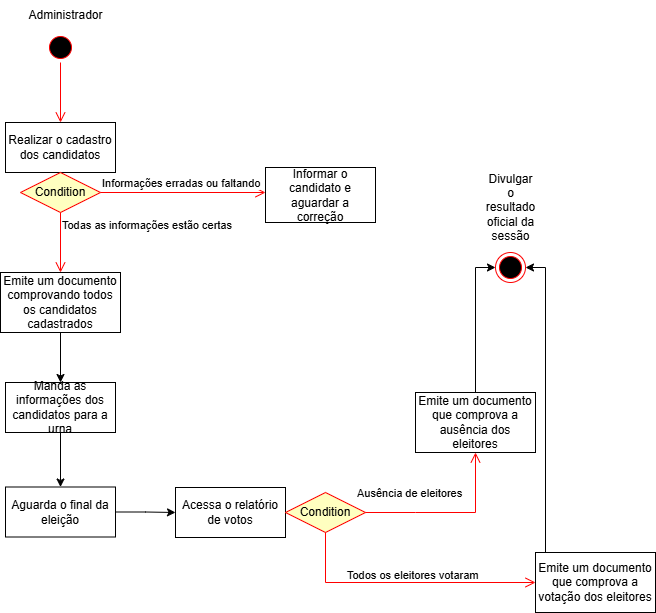

The diagram above was exported from draw.io. Its source (the exported page's mxGraphModel, read from the mxfile embedded in the PNG):
<mxGraphModel dx="997" dy="574" grid="1" gridSize="10" guides="1" tooltips="1" connect="1" arrows="1" fold="1" page="1" pageScale="1" pageWidth="827" pageHeight="1169" math="0" shadow="0">
  <root>
    <mxCell id="0" />
    <mxCell id="1" parent="0" />
    <mxCell id="DFTC694s8IBozHSPAt6--1" value="" style="ellipse;html=1;shape=startState;fillColor=#000000;strokeColor=#ff0000;" parent="1" vertex="1">
      <mxGeometry x="210" y="80" width="30" height="30" as="geometry" />
    </mxCell>
    <mxCell id="DFTC694s8IBozHSPAt6--2" value="" style="edgeStyle=orthogonalEdgeStyle;html=1;verticalAlign=bottom;endArrow=open;endSize=8;strokeColor=#ff0000;rounded=0;" parent="1" source="DFTC694s8IBozHSPAt6--1" edge="1">
      <mxGeometry relative="1" as="geometry">
        <mxPoint x="225" y="170" as="targetPoint" />
      </mxGeometry>
    </mxCell>
    <mxCell id="DFTC694s8IBozHSPAt6--3" value="Administrador" style="text;html=1;align=center;verticalAlign=middle;resizable=0;points=[];autosize=1;strokeColor=none;fillColor=none;" parent="1" vertex="1">
      <mxGeometry x="180" y="48" width="100" height="30" as="geometry" />
    </mxCell>
    <mxCell id="DFTC694s8IBozHSPAt6--4" value="Realizar o cadastro dos candidatos" style="html=1;whiteSpace=wrap;" parent="1" vertex="1">
      <mxGeometry x="170" y="170" width="110" height="50" as="geometry" />
    </mxCell>
    <mxCell id="DFTC694s8IBozHSPAt6--25" style="edgeStyle=orthogonalEdgeStyle;rounded=0;orthogonalLoop=1;jettySize=auto;html=1;entryX=0.5;entryY=0;entryDx=0;entryDy=0;" parent="1" source="DFTC694s8IBozHSPAt6--5" target="DFTC694s8IBozHSPAt6--24" edge="1">
      <mxGeometry relative="1" as="geometry" />
    </mxCell>
    <mxCell id="DFTC694s8IBozHSPAt6--5" value="Manda as informações dos candidatos para a urna" style="html=1;whiteSpace=wrap;" parent="1" vertex="1">
      <mxGeometry x="170" y="430" width="110" height="50" as="geometry" />
    </mxCell>
    <mxCell id="DFTC694s8IBozHSPAt6--7" value="Acessa o relatório de votos" style="html=1;whiteSpace=wrap;" parent="1" vertex="1">
      <mxGeometry x="340" y="535" width="110" height="50" as="geometry" />
    </mxCell>
    <mxCell id="DFTC694s8IBozHSPAt6--12" value="Condition" style="rhombus;whiteSpace=wrap;html=1;fontColor=#000000;fillColor=#ffffc0;strokeColor=#ff0000;" parent="1" vertex="1">
      <mxGeometry x="185" y="220" width="80" height="40" as="geometry" />
    </mxCell>
    <mxCell id="DFTC694s8IBozHSPAt6--13" value="Informações erradas ou faltando" style="edgeStyle=orthogonalEdgeStyle;html=1;align=left;verticalAlign=bottom;endArrow=open;endSize=8;strokeColor=#ff0000;rounded=0;" parent="1" source="DFTC694s8IBozHSPAt6--12" edge="1">
      <mxGeometry x="-1" relative="1" as="geometry">
        <mxPoint x="430" y="240" as="targetPoint" />
      </mxGeometry>
    </mxCell>
    <mxCell id="DFTC694s8IBozHSPAt6--14" value="Todas as informações estão certas" style="edgeStyle=orthogonalEdgeStyle;html=1;align=left;verticalAlign=top;endArrow=open;endSize=8;strokeColor=#ff0000;rounded=0;" parent="1" source="DFTC694s8IBozHSPAt6--12" edge="1">
      <mxGeometry x="-1" relative="1" as="geometry">
        <mxPoint x="225" y="320" as="targetPoint" />
      </mxGeometry>
    </mxCell>
    <mxCell id="DFTC694s8IBozHSPAt6--16" value="Informar o candidato e aguardar a correção" style="html=1;whiteSpace=wrap;" parent="1" vertex="1">
      <mxGeometry x="430" y="215" width="110" height="55" as="geometry" />
    </mxCell>
    <mxCell id="DFTC694s8IBozHSPAt6--20" style="edgeStyle=orthogonalEdgeStyle;rounded=0;orthogonalLoop=1;jettySize=auto;html=1;entryX=0.5;entryY=0;entryDx=0;entryDy=0;" parent="1" source="DFTC694s8IBozHSPAt6--19" target="DFTC694s8IBozHSPAt6--5" edge="1">
      <mxGeometry relative="1" as="geometry" />
    </mxCell>
    <mxCell id="DFTC694s8IBozHSPAt6--19" value="Emite um documento comprovando todos os candidatos cadastrados" style="html=1;whiteSpace=wrap;" parent="1" vertex="1">
      <mxGeometry x="165" y="320" width="120" height="60" as="geometry" />
    </mxCell>
    <mxCell id="DFTC694s8IBozHSPAt6--29" style="edgeStyle=orthogonalEdgeStyle;rounded=0;orthogonalLoop=1;jettySize=auto;html=1;entryX=0;entryY=0.5;entryDx=0;entryDy=0;" parent="1" source="DFTC694s8IBozHSPAt6--24" target="DFTC694s8IBozHSPAt6--7" edge="1">
      <mxGeometry relative="1" as="geometry" />
    </mxCell>
    <mxCell id="DFTC694s8IBozHSPAt6--24" value="Aguarda o final da eleição" style="html=1;whiteSpace=wrap;" parent="1" vertex="1">
      <mxGeometry x="170" y="534.5" width="110" height="50" as="geometry" />
    </mxCell>
    <mxCell id="DFTC694s8IBozHSPAt6--26" value="Condition" style="rhombus;whiteSpace=wrap;html=1;fontColor=#000000;fillColor=#ffffc0;strokeColor=#ff0000;" parent="1" vertex="1">
      <mxGeometry x="450" y="540" width="80" height="40" as="geometry" />
    </mxCell>
    <mxCell id="DFTC694s8IBozHSPAt6--27" value="Ausência de eleitores" style="edgeStyle=orthogonalEdgeStyle;html=1;align=left;verticalAlign=bottom;endArrow=open;endSize=8;strokeColor=#ff0000;rounded=0;" parent="1" source="DFTC694s8IBozHSPAt6--26" edge="1">
      <mxGeometry x="-1" y="42" relative="1" as="geometry">
        <mxPoint x="700" y="630" as="targetPoint" />
        <Array as="points">
          <mxPoint x="490" y="630" />
        </Array>
        <mxPoint x="-12" y="-30" as="offset" />
      </mxGeometry>
    </mxCell>
    <mxCell id="DFTC694s8IBozHSPAt6--28" value="Todos os eleitores votaram" style="edgeStyle=orthogonalEdgeStyle;html=1;align=left;verticalAlign=top;endArrow=open;endSize=8;strokeColor=#ff0000;rounded=0;" parent="1" source="DFTC694s8IBozHSPAt6--26" edge="1">
      <mxGeometry x="-1" y="-54" relative="1" as="geometry">
        <mxPoint x="640" y="500" as="targetPoint" />
        <Array as="points">
          <mxPoint x="580" y="560" />
          <mxPoint x="580" y="560" />
        </Array>
        <mxPoint x="-20" y="-4" as="offset" />
      </mxGeometry>
    </mxCell>
    <mxCell id="DFTC694s8IBozHSPAt6--30" value="Emite um documento que comprova a ausência dos eleitores" style="html=1;whiteSpace=wrap;" parent="1" vertex="1">
      <mxGeometry x="580" y="440" width="120" height="60" as="geometry" />
    </mxCell>
    <mxCell id="DFTC694s8IBozHSPAt6--33" style="edgeStyle=orthogonalEdgeStyle;rounded=0;orthogonalLoop=1;jettySize=auto;html=1;entryX=1;entryY=0.5;entryDx=0;entryDy=0;" parent="1" source="DFTC694s8IBozHSPAt6--31" target="DFTC694s8IBozHSPAt6--35" edge="1">
      <mxGeometry relative="1" as="geometry">
        <mxPoint x="712.5" y="340" as="targetPoint" />
        <Array as="points">
          <mxPoint x="710" y="315" />
        </Array>
      </mxGeometry>
    </mxCell>
    <mxCell id="DFTC694s8IBozHSPAt6--31" value="Emite um documento que comprova a votação dos eleitores" style="html=1;whiteSpace=wrap;" parent="1" vertex="1">
      <mxGeometry x="700" y="600" width="120" height="60" as="geometry" />
    </mxCell>
    <mxCell id="DFTC694s8IBozHSPAt6--32" style="edgeStyle=orthogonalEdgeStyle;rounded=0;orthogonalLoop=1;jettySize=auto;html=1;entryX=0;entryY=0.5;entryDx=0;entryDy=0;" parent="1" source="DFTC694s8IBozHSPAt6--30" target="DFTC694s8IBozHSPAt6--35" edge="1">
      <mxGeometry relative="1" as="geometry">
        <mxPoint x="643.2" y="342" as="targetPoint" />
      </mxGeometry>
    </mxCell>
    <mxCell id="DFTC694s8IBozHSPAt6--35" value="" style="ellipse;html=1;shape=endState;fillColor=#000000;strokeColor=#ff0000;" parent="1" vertex="1">
      <mxGeometry x="660" y="300" width="30" height="30" as="geometry" />
    </mxCell>
    <mxCell id="DFTC694s8IBozHSPAt6--36" value="&lt;span style=&quot;text-wrap-mode: wrap;&quot;&gt;Divulgar o resultado oficial da sessão&lt;/span&gt;" style="text;html=1;align=center;verticalAlign=middle;resizable=0;points=[];autosize=1;strokeColor=none;fillColor=none;" parent="1" vertex="1">
      <mxGeometry x="565" y="240" width="220" height="30" as="geometry" />
    </mxCell>
  </root>
</mxGraphModel>